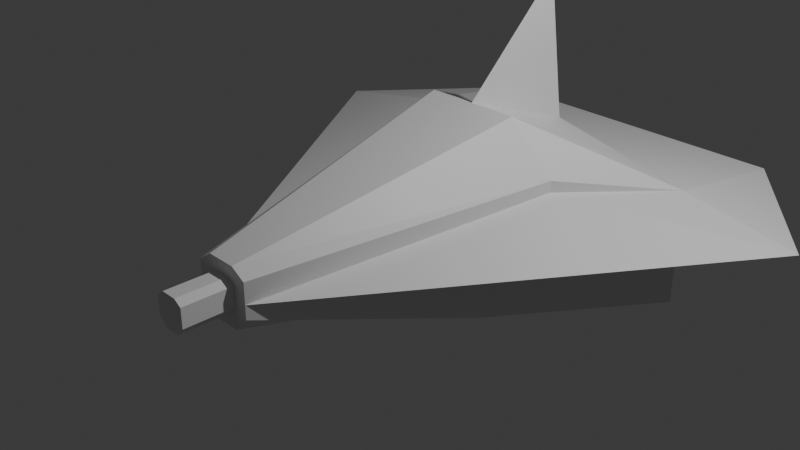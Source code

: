 # Source: player.blend  (saved by Blender 4.1.24; exported with 4.5.12 LTS)
import bpy
from mathutils import Matrix  # noqa: F401  (used for matrix-valued properties, if any)

bpy.ops.wm.read_factory_settings(use_empty=True)
scene = bpy.context.scene
scene.name = 'Scene'

# ---- collections
col_collection = bpy.data.collections.new('Collection'); scene.collection.children.link(col_collection)

# ---- materials (node trees are filled in below, after node groups)
mat_material = bpy.data.materials.new('Material')
mat_material.alpha_threshold = 0.0
mat_material.use_transparent_shadow = False
mat_material.roughness = 0.5
mat_material.line_color = (0.0, 0.0, 0.0, 1.0)

# ---- material node trees
mat_material.use_nodes = True; mat_material.node_tree.nodes.clear()
_N = mat_material.node_tree.nodes; _L = mat_material.node_tree.links
n0 = _N.new('ShaderNodeOutputMaterial'); n0.name = 'Material Output'; n0.location = (300, 300)
n1 = _N.new('ShaderNodeBsdfPrincipled'); n1.name = 'Principled BSDF'; n1.location = (10, 300)
n1.inputs[3].default_value = 1.45
_L.new(n1.outputs[0], n0.inputs[0])
n0.is_active_output = True

# ---- world
world_world = bpy.data.worlds.new('World'); scene.world = world_world
world_world.use_nodes = True; world_world.node_tree.nodes.clear()
_N = world_world.node_tree.nodes; _L = world_world.node_tree.links
n0 = _N.new('ShaderNodeOutputWorld'); n0.name = 'World Output'; n0.location = (300, 300)
n1 = _N.new('ShaderNodeBackground'); n1.name = 'Background'; n1.location = (10, 300)
n1.inputs[0].default_value = (0.05088, 0.05088, 0.05088, 1.0)
_L.new(n1.outputs[0], n0.inputs[0])
n0.is_active_output = True
world_world.color = (0.05088, 0.05088, 0.05088)
world_world.use_sun_shadow = False
world_world.sun_shadow_jitter_overblur = 0.0

# ---- cameras
cam_camera = bpy.data.cameras.new('Camera')
cam_camera.clip_end = 100.0
cam_camera.ortho_scale = 7.314

# ---- lights
light_light = bpy.data.lights.new('Light', 'POINT')
light_light.transmission_factor = 0.0
light_light.energy = 1000.0
light_light.shadow_soft_size = 0.1
light_light.shadow_maximum_resolution = 0.006
light_light.use_absolute_resolution = True

# ---- meshes
me_cube = bpy.data.meshes.new('Cube')
me_cube.from_pydata([(0.8634, 1.028, 0.109), (0.8634, 1.028, -0.4971), (0.1522, -1.0, 0.1064), (0.1522, -1.0, -0.07114), (-0.8634, 1.028, 0.109), (-0.8634, 1.028, -0.4971), (-0.1522, -1.0, 0.09968), (-0.1522, -1.0, -0.08315), (1.472, 1.028, 0.0), (-0.1522, -1.0, 0.0), (0.1522, -1.0, 0.0), (-1.472, 1.028, 0.0), (0.8634, 1.028, -0.109), (-0.8634, 1.028, -0.109), (-0.09031, 1.028, 0.2673), (0.09889, 1.028, 0.2656), (0.0, 1.028, -0.4971), (0.0, -1.0, 0.1504), (0.0, -1.0, -0.1504), (0.0, 1.028, 0.9974), (0.8634, 1.774, 0.0), (-0.8633, 1.774, 0.0), (0.5078, 0.4758, 0.2135), (-0.5078, 0.4758, 0.2521), (0.5078, 0.4758, 0.1545), (-0.5078, 0.4758, 0.1664), (0.0, 0.4758, 0.4559), (-0.5078, 0.01405, -0.3237), (0.5078, 0.01405, -0.3237), (0.5078, 0.01405, -0.05451), (-0.5078, 0.01405, -0.05451), (0.0, 0.01405, -0.3237), (0.4811, 1.028, 0.1873), (0.07612, -1.0, 0.1504), (0.2539, 0.4758, 0.4559), (-0.07612, -1.0, 0.1504), (-0.4768, 1.028, 0.1882), (-0.2539, 0.4758, 0.4559), (-0.4317, 1.028, -0.4971), (-0.07612, -1.0, -0.1504), (-0.2539, 0.01405, -0.3237), (0.07612, -1.0, -0.1504), (0.4317, 1.028, -0.4971), (0.2539, 0.01405, -0.3237), (0.4443, 1.028, -0.109), (-0.4671, 1.028, -0.109), (-0.04103, -1.0, 0.08666), (-0.08206, -1.0, 0.05807), (0.04103, -1.0, -0.08289), (0.08206, -1.0, -0.03821), (0.08206, -1.0, 0.06183), (0.08205, -1.0, 0.001882), (-0.08206, -1.0, -0.04498), (-0.08204, -1.0, 0.001882), (0.04103, -1.0, 0.08666), (8.4e-07, -1.0, 0.08666), (-0.04103, -1.0, -0.08289), (8.4e-07, -1.0, -0.08289), (-0.04103, -1.256, 0.08666), (-0.08206, -1.256, 0.05807), (0.04103, -1.256, -0.08289), (0.08206, -1.256, -0.03821), (0.08206, -1.256, 0.06183), (0.08205, -1.256, 0.001882), (-0.08206, -1.256, -0.04498), (-0.08204, -1.256, 0.001882), (0.04103, -1.256, 0.08666), (8.4e-07, -1.256, 0.08666), (-0.04103, -1.256, -0.08289), (8.4e-07, -1.256, -0.08289), (-0.08206, -1.128, -0.04498), (-0.08204, -1.128, 0.001882), (0.04103, -1.128, -0.08289), (8.4e-07, -1.128, -0.08289), (0.08206, -1.128, -0.03821), (0.04103, -1.128, 0.08666), (0.08206, -1.128, 0.06183), (-0.08206, -1.128, 0.05807), (0.08205, -1.128, 0.001882), (-0.04103, -1.128, 0.08666), (8.4e-07, -1.128, 0.08666), (-0.04103, -1.128, -0.08289)], [], [(37, 23, 6, 35), (0, 4, 36, 14, 19, 15, 32), (25, 23, 4), (43, 28, 3, 41), (24, 22, 2, 10), (13, 11, 21), (12, 8, 10, 29), (9, 11, 13, 30), (8, 20, 0), (27, 30, 13, 5), (28, 29, 10, 3), (8, 0, 24, 10), (9, 25, 4, 11), (7, 39, 56, 52), (40, 31, 18, 39), (12, 1, 42, 44), (34, 26, 17, 33), (0, 20, 21, 4), (12, 20, 8), (4, 21, 11), (21, 20, 12, 44, 45, 13), (32, 15, 26, 34), (0, 22, 24), (9, 6, 23, 25), (19, 14, 26), (38, 16, 31, 40), (1, 12, 29, 28), (7, 9, 30, 27), (42, 1, 28, 43), (26, 15, 19), (37, 36, 4, 23), (0, 32, 34, 22), (22, 34, 33, 2), (26, 14, 36, 37), (26, 37, 35, 17), (5, 38, 40, 27), (27, 40, 39, 7), (16, 42, 43, 31), (31, 43, 41, 18), (71, 70, 64, 65), (44, 42, 16, 38, 45), (45, 38, 5, 13), (9, 7, 52, 53), (35, 6, 47, 46), (2, 33, 54, 50), (18, 41, 48, 57), (17, 35, 46, 55), (10, 2, 50, 51), (33, 17, 55, 54), (41, 3, 49, 48), (39, 18, 57, 56), (3, 10, 51, 49), (6, 9, 53, 47), (63, 62, 66, 67, 58, 59, 65, 64, 68, 69, 60, 61), (73, 72, 60, 69), (72, 74, 61, 60), (76, 75, 66, 62), (77, 71, 65, 59), (78, 76, 62, 63), (80, 79, 58, 67), (75, 80, 67, 66), (74, 78, 63, 61), (70, 81, 68, 64), (79, 77, 59, 58), (81, 73, 69, 68), (56, 57, 73, 81), (46, 47, 77, 79), (52, 56, 81, 70), (49, 51, 78, 74), (54, 55, 80, 75), (55, 46, 79, 80), (51, 50, 76, 78), (47, 53, 71, 77), (50, 54, 75, 76), (48, 49, 74, 72), (57, 48, 72, 73), (53, 52, 70, 71)])
_uv = me_cube.uv_layers.new(name='UVMap')
_uv.uv.foreach_set('vector', [0.8125, 0.625, 0.875, 0.625, 0.875, 0.75, 0.8125, 0.75, 0.5625, 0.5, 0.625, 0.25, 0.625, 0.306, 0.625, 0.3619, 0.625, 0.375, 0.6178, 0.3893, 0.5902, 0.4447, 0.5625, 0.125, 0.625, 0.125, 0.5625, 0.25, 0.3125, 0.625, 0.375, 0.625, 0.375, 0.75, 0.3125, 0.75, 0.5625, 0.625, 0.625, 0.625, 0.625, 0.75, 0.5625, 0.75, 0.4375, 0.25, 0.5, 0.25, 0.5, 0.3017, 0.4375, 0.5, 0.5, 0.5, 0.4375, 0.75, 0.4375, 0.625, 0.5, 0.0, 0.5, 0.25, 0.4375, 0.25, 0.4688, 0.125, 0.5, 0.5, 0.5, 0.4483, 0.5625, 0.5, 0.375, 0.125, 0.4375, 0.125, 0.4375, 0.25, 0.375, 0.25, 0.375, 0.625, 0.4375, 0.625, 0.4375, 0.75, 0.375, 0.75, 0.5, 0.5, 0.5625, 0.5, 0.5312, 0.625, 0.5, 0.75, 0.5625, 0.0, 0.5625, 0.125, 0.5625, 0.25, 0.5, 0.25, 0.125, 0.75, 0.1875, 0.75, 0.1875, 0.75, 0.125, 0.75, 0.1875, 0.625, 0.25, 0.625, 0.25, 0.75, 0.1875, 0.75, 0.4375, 0.5, 0.375, 0.5, 0.375, 0.4375, 0.4375, 0.4393, 0.6875, 0.625, 0.75, 0.625, 0.75, 0.75, 0.6875, 0.75, 0.5625, 0.5, 0.5, 0.4483, 0.5, 0.3017, 0.5625, 0.25, 0.4375, 0.5, 0.5, 0.4483, 0.5, 0.5, 0.5625, 0.25, 0.5, 0.3017, 0.5, 0.25, 0.5, 0.3017, 0.5, 0.4483, 0.4375, 0.5, 0.4375, 0.4393, 0.4375, 0.3074, 0.4375, 0.25, 0.6803, 0.5, 0.7357, 0.5, 0.75, 0.625, 0.6875, 0.625, 0.625, 0.5, 0.625, 0.625, 0.5625, 0.625, 0.5625, 0.0, 0.625, 0.0, 0.625, 0.125, 0.5625, 0.125, 0.75, 0.5, 0.7631, 0.5, 0.75, 0.625, 0.1875, 0.5, 0.25, 0.5, 0.25, 0.625, 0.1875, 0.625, 0.375, 0.5, 0.4375, 0.5, 0.4375, 0.625, 0.375, 0.625, 0.375, 0.0, 0.4375, 0.0, 0.4375, 0.125, 0.375, 0.125, 0.3125, 0.5, 0.375, 0.5, 0.375, 0.625, 0.3125, 0.625, 0.75, 0.625, 0.7357, 0.5, 0.75, 0.5, 0.8125, 0.625, 0.819, 0.5, 0.875, 0.5, 0.875, 0.625, 0.625, 0.5, 0.6803, 0.5, 0.6875, 0.625, 0.625, 0.625, 0.625, 0.625, 0.6875, 0.625, 0.6875, 0.75, 0.625, 0.75, 0.75, 0.625, 0.7631, 0.5, 0.819, 0.5, 0.8125, 0.625, 0.75, 0.625, 0.8125, 0.625, 0.8125, 0.75, 0.75, 0.75, 0.125, 0.5, 0.1875, 0.5, 0.1875, 0.625, 0.125, 0.625, 0.125, 0.625, 0.1875, 0.625, 0.1875, 0.75, 0.125, 0.75, 0.25, 0.5, 0.3125, 0.5, 0.3125, 0.625, 0.25, 0.625, 0.25, 0.625, 0.3125, 0.625, 0.3125, 0.75, 0.25, 0.75, 0.4375, 0.0, 0.375, 0.0, 0.375, 0.0, 0.4375, 0.0, 0.4375, 0.4393, 0.375, 0.4375, 0.375, 0.375, 0.375, 0.3125, 0.4375, 0.3074, 0.4375, 0.3074, 0.375, 0.3125, 0.375, 0.25, 0.4375, 0.25, 0.4375, 0.0, 0.375, 0.0, 0.375, 0.0, 0.4375, 0.0, 0.8125, 0.75, 0.875, 0.75, 0.875, 0.75, 0.8125, 0.75, 0.625, 0.75, 0.6875, 0.75, 0.6875, 0.75, 0.625, 0.75, 0.25, 0.75, 0.3125, 0.75, 0.3125, 0.75, 0.25, 0.75, 0.75, 0.75, 0.8125, 0.75, 0.8125, 0.75, 0.75, 0.75, 0.5625, 0.75, 0.625, 0.75, 0.625, 0.75, 0.5625, 0.75, 0.6875, 0.75, 0.75, 0.75, 0.75, 0.75, 0.6875, 0.75, 0.3125, 0.75, 0.375, 0.75, 0.375, 0.75, 0.3125, 0.75, 0.1875, 0.75, 0.25, 0.75, 0.25, 0.75, 0.1875, 0.75, 0.375, 0.75, 0.4375, 0.75, 0.4375, 0.75, 0.375, 0.75, 0.625, 0.0, 0.5625, 0.0, 0.5625, 0.0, 0.625, 0.0, 0.5625, 0.75, 0.625, 0.75, 0.625, 0.8125, 0.625, 0.875, 0.625, 0.9375, 0.625, 1.0, 0.4375, 1.0, 0.375, 1.0, 0.375, 0.9375, 0.375, 0.875, 0.375, 0.8125, 0.375, 0.75, 0.25, 0.75, 0.3125, 0.75, 0.3125, 0.75, 0.25, 0.75, 0.3125, 0.75, 0.375, 0.75, 0.375, 0.75, 0.3125, 0.75, 0.625, 0.75, 0.6875, 0.75, 0.6875, 0.75, 0.625, 0.75, 0.625, 0.0, 0.5625, 0.0, 0.5625, 0.0, 0.625, 0.0, 0.5625, 0.75, 0.625, 0.75, 0.625, 0.75, 0.5625, 0.75, 0.75, 0.75, 0.8125, 0.75, 0.8125, 0.75, 0.75, 0.75, 0.6875, 0.75, 0.75, 0.75, 0.75, 0.75, 0.6875, 0.75, 0.375, 0.75, 0.4375, 0.75, 0.4375, 0.75, 0.375, 0.75, 0.125, 0.75, 0.1875, 0.75, 0.1875, 0.75, 0.125, 0.75, 0.8125, 0.75, 0.875, 0.75, 0.875, 0.75, 0.8125, 0.75, 0.1875, 0.75, 0.25, 0.75, 0.25, 0.75, 0.1875, 0.75, 0.1875, 0.75, 0.25, 0.75, 0.25, 0.75, 0.1875, 0.75, 0.8125, 0.75, 0.875, 0.75, 0.875, 0.75, 0.8125, 0.75, 0.125, 0.75, 0.1875, 0.75, 0.1875, 0.75, 0.125, 0.75, 0.375, 0.75, 0.4375, 0.75, 0.4375, 0.75, 0.375, 0.75, 0.6875, 0.75, 0.75, 0.75, 0.75, 0.75, 0.6875, 0.75, 0.75, 0.75, 0.8125, 0.75, 0.8125, 0.75, 0.75, 0.75, 0.5625, 0.75, 0.625, 0.75, 0.625, 0.75, 0.5625, 0.75, 0.625, 0.0, 0.5625, 0.0, 0.5625, 0.0, 0.625, 0.0, 0.625, 0.75, 0.6875, 0.75, 0.6875, 0.75, 0.625, 0.75, 0.3125, 0.75, 0.375, 0.75, 0.375, 0.75, 0.3125, 0.75, 0.25, 0.75, 0.3125, 0.75, 0.3125, 0.75, 0.25, 0.75, 0.4375, 0.0, 0.375, 0.0, 0.375, 0.0, 0.4375, 0.0])
me_cube.materials.append(mat_material)
me_cube.use_mirror_y = True
me_cube.use_mirror_vertex_groups = False
me_cube.update()

# ---- objects
ob_cube = bpy.data.objects.new('Cube', me_cube)
ob_light = bpy.data.objects.new('Light', light_light)
ob_camera = bpy.data.objects.new('Camera', cam_camera)

# ---- transforms, parenting, visibility, modifiers, constraints
ob_cube.location = (0.0, 0.0, 0.0)
ob_cube.scale = (2.16, 2.16, 2.16)
ob_cube.lock_rotations_4d = False
ob_cube.empty_display_type = 'ARROWS'
ob_cube.lineart.crease_threshold = 0.0
ob_cube.use_mesh_mirror_y = True
ob_light.location = (4.076, 1.005, 5.904)
ob_light.rotation_euler = (0.6503, 0.05522, 1.866)
ob_light.lock_rotations_4d = False
ob_light.empty_display_type = 'ARROWS'
ob_light.color = (0.0, 0.0, 0.0, 0.0)
ob_light.lineart.crease_threshold = 0.0
ob_camera.location = (7.359, -6.926, 4.958)
ob_camera.rotation_euler = (1.109, 0.0, 0.8149)
ob_camera.lock_rotations_4d = False
ob_camera.empty_display_type = 'ARROWS'
ob_camera.color = (0.0, 0.0, 0.0, 0.0)
ob_camera.display_type = 'WIRE'
ob_camera.lineart.crease_threshold = 0.0

# ---- collection membership
col_collection.objects.link(ob_cube)
col_collection.objects.link(ob_light)
col_collection.objects.link(ob_camera)

# ---- scene / render settings (as saved in the file)
scene.camera = ob_camera
scene.frame_start = 1; scene.frame_end = 250; scene.frame_set(22)
scene.render.engine = 'BLENDER_EEVEE_NEXT'
scene.cycles.sampling_pattern = 'TABULATED_SOBOL'
scene.eevee.ray_tracing_options.trace_max_roughness = 0.0
bpy.context.view_layer.update()
